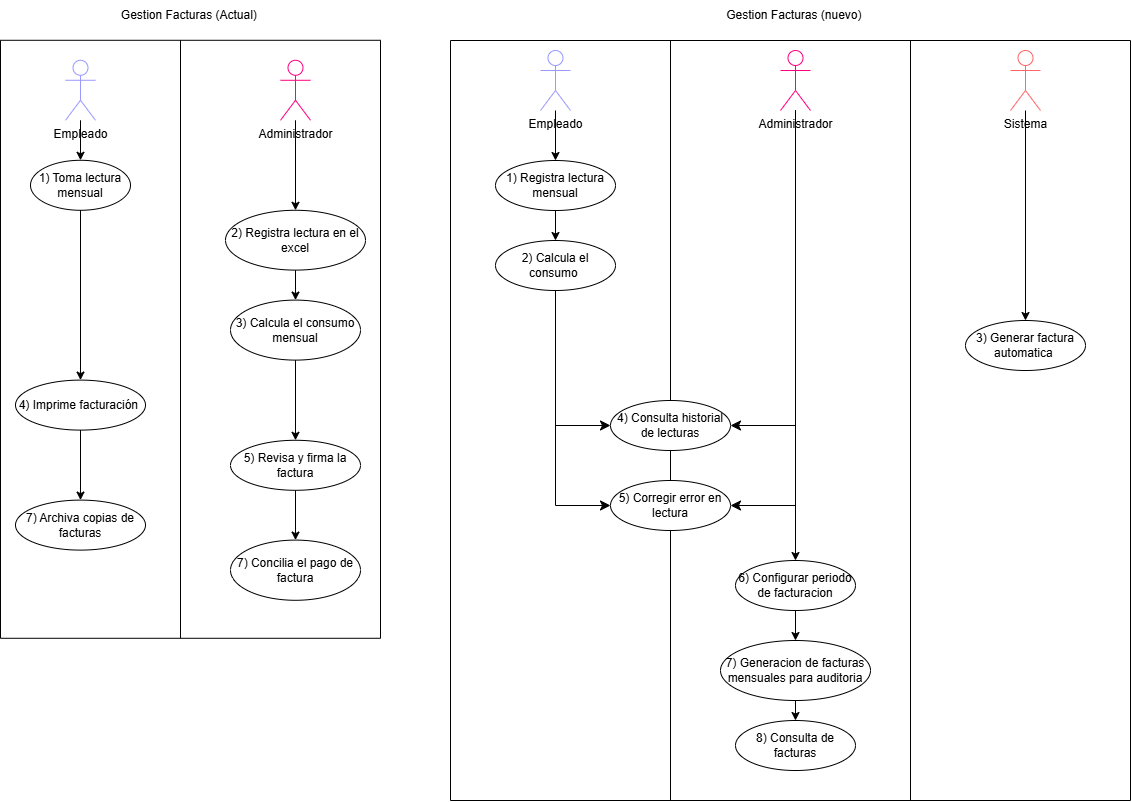

The diagram above was exported from draw.io. Its source (the exported page's mxGraphModel, read from the mxfile embedded in the PNG):
<mxGraphModel dx="1645" dy="1084" grid="1" gridSize="10" guides="1" tooltips="1" connect="1" arrows="1" fold="1" page="1" pageScale="1" pageWidth="850" pageHeight="1100" math="0" shadow="0">
  <root>
    <mxCell id="0" />
    <mxCell id="1" parent="0" />
    <mxCell id="21" style="edgeStyle=none;html=1;entryX=0.5;entryY=0;entryDx=0;entryDy=0;" parent="1" source="10" target="19" edge="1">
      <mxGeometry relative="1" as="geometry" />
    </mxCell>
    <mxCell id="24" value="" style="edgeStyle=elbowEdgeStyle;elbow=horizontal;endArrow=classic;html=1;curved=0;rounded=0;endSize=8;startSize=8;entryX=1;entryY=0.5;entryDx=0;entryDy=0;" parent="1" source="10" target="16" edge="1">
      <mxGeometry width="50" height="50" relative="1" as="geometry">
        <mxPoint x="815" y="190" as="sourcePoint" />
        <mxPoint x="815" y="210.71067811865476" as="targetPoint" />
        <Array as="points">
          <mxPoint x="815" y="390" />
        </Array>
      </mxGeometry>
    </mxCell>
    <mxCell id="2" value="" style="endArrow=none;html=1;" parent="1" edge="1">
      <mxGeometry width="50" height="50" relative="1" as="geometry">
        <mxPoint x="470" y="70" as="sourcePoint" />
        <mxPoint x="1150" y="70" as="targetPoint" />
      </mxGeometry>
    </mxCell>
    <mxCell id="3" value="" style="endArrow=none;html=1;" parent="1" edge="1">
      <mxGeometry width="50" height="50" relative="1" as="geometry">
        <mxPoint x="470" y="830" as="sourcePoint" />
        <mxPoint x="470" y="70" as="targetPoint" />
      </mxGeometry>
    </mxCell>
    <mxCell id="4" value="" style="endArrow=none;html=1;" parent="1" edge="1">
      <mxGeometry width="50" height="50" relative="1" as="geometry">
        <mxPoint x="470" y="830" as="sourcePoint" />
        <mxPoint x="1150" y="830" as="targetPoint" />
      </mxGeometry>
    </mxCell>
    <mxCell id="5" value="" style="endArrow=none;html=1;" parent="1" edge="1">
      <mxGeometry width="50" height="50" relative="1" as="geometry">
        <mxPoint x="1150" y="830" as="sourcePoint" />
        <mxPoint x="1150" y="70" as="targetPoint" />
      </mxGeometry>
    </mxCell>
    <mxCell id="6" value="" style="endArrow=none;html=1;" parent="1" source="17" edge="1">
      <mxGeometry width="50" height="50" relative="1" as="geometry">
        <mxPoint x="690" y="1030" as="sourcePoint" />
        <mxPoint x="690" y="70" as="targetPoint" />
      </mxGeometry>
    </mxCell>
    <mxCell id="7" value="" style="endArrow=none;html=1;" parent="1" edge="1">
      <mxGeometry width="50" height="50" relative="1" as="geometry">
        <mxPoint x="930" y="830" as="sourcePoint" />
        <mxPoint x="930" y="70" as="targetPoint" />
      </mxGeometry>
    </mxCell>
    <mxCell id="8" value="Gestion Facturas (nuevo)&amp;nbsp;" style="text;html=1;align=center;verticalAlign=middle;resizable=0;points=[];autosize=1;strokeColor=none;fillColor=none;" parent="1" vertex="1">
      <mxGeometry x="735" y="30" width="160" height="30" as="geometry" />
    </mxCell>
    <mxCell id="26" style="edgeStyle=none;html=1;entryX=0.5;entryY=0;entryDx=0;entryDy=0;" parent="1" source="9" target="13" edge="1">
      <mxGeometry relative="1" as="geometry" />
    </mxCell>
    <mxCell id="9" value="Empleado" style="shape=umlActor;verticalLabelPosition=bottom;verticalAlign=top;html=1;outlineConnect=0;fillColor=#FFFFFF;strokeColor=#9999FF;" parent="1" vertex="1">
      <mxGeometry x="560" y="80" width="30" height="60" as="geometry" />
    </mxCell>
    <mxCell id="30" style="edgeStyle=none;html=1;entryX=0.5;entryY=0;entryDx=0;entryDy=0;" parent="1" source="11" target="15" edge="1">
      <mxGeometry relative="1" as="geometry" />
    </mxCell>
    <mxCell id="11" value="Sistema" style="shape=umlActor;verticalLabelPosition=bottom;verticalAlign=top;html=1;outlineConnect=0;strokeColor=#FF6666;" parent="1" vertex="1">
      <mxGeometry x="1030" y="80" width="30" height="60" as="geometry" />
    </mxCell>
    <mxCell id="27" style="edgeStyle=none;html=1;entryX=0.5;entryY=0;entryDx=0;entryDy=0;" parent="1" source="13" target="14" edge="1">
      <mxGeometry relative="1" as="geometry" />
    </mxCell>
    <mxCell id="13" value="1) Registra lectura mensual" style="ellipse;whiteSpace=wrap;html=1;" parent="1" vertex="1">
      <mxGeometry x="515" y="190" width="120" height="50" as="geometry" />
    </mxCell>
    <mxCell id="14" value="2) Calcula el consumo&amp;nbsp;" style="ellipse;whiteSpace=wrap;html=1;" parent="1" vertex="1">
      <mxGeometry x="515" y="270" width="120" height="50" as="geometry" />
    </mxCell>
    <mxCell id="15" value="3) Generar factura automatica&amp;nbsp;" style="ellipse;whiteSpace=wrap;html=1;" parent="1" vertex="1">
      <mxGeometry x="985" y="350" width="120" height="50" as="geometry" />
    </mxCell>
    <mxCell id="16" value="4) Consulta historial de lecturas" style="ellipse;whiteSpace=wrap;html=1;" parent="1" vertex="1">
      <mxGeometry x="630" y="430" width="120" height="50" as="geometry" />
    </mxCell>
    <mxCell id="18" value="" style="endArrow=none;html=1;" parent="1" target="17" edge="1">
      <mxGeometry width="50" height="50" relative="1" as="geometry">
        <mxPoint x="690" y="830" as="sourcePoint" />
        <mxPoint x="690" y="70" as="targetPoint" />
      </mxGeometry>
    </mxCell>
    <mxCell id="17" value="5) Corregir error en lectura" style="ellipse;whiteSpace=wrap;html=1;" parent="1" vertex="1">
      <mxGeometry x="630" y="510" width="120" height="50" as="geometry" />
    </mxCell>
    <mxCell id="22" style="edgeStyle=none;html=1;entryX=0.5;entryY=0;entryDx=0;entryDy=0;" parent="1" source="19" target="20" edge="1">
      <mxGeometry relative="1" as="geometry" />
    </mxCell>
    <mxCell id="19" value="6) Configurar periodo de facturacion" style="ellipse;whiteSpace=wrap;html=1;" parent="1" vertex="1">
      <mxGeometry x="755" y="590" width="120" height="50" as="geometry" />
    </mxCell>
    <mxCell id="55" style="edgeStyle=none;html=1;entryX=0.5;entryY=0;entryDx=0;entryDy=0;" edge="1" parent="1" source="20" target="54">
      <mxGeometry relative="1" as="geometry" />
    </mxCell>
    <mxCell id="20" value="7) Generacion de facturas mensuales para auditoria" style="ellipse;whiteSpace=wrap;html=1;" parent="1" vertex="1">
      <mxGeometry x="740" y="670" width="150" height="60" as="geometry" />
    </mxCell>
    <mxCell id="10" value="Administrador" style="shape=umlActor;verticalLabelPosition=bottom;verticalAlign=top;html=1;outlineConnect=0;strokeColor=#FF0080;" parent="1" vertex="1">
      <mxGeometry x="800" y="80" width="30" height="60" as="geometry" />
    </mxCell>
    <mxCell id="25" value="" style="edgeStyle=elbowEdgeStyle;elbow=horizontal;endArrow=classic;html=1;curved=0;rounded=0;endSize=8;startSize=8;entryX=1;entryY=0.5;entryDx=0;entryDy=0;" parent="1" source="10" target="17" edge="1">
      <mxGeometry width="50" height="50" relative="1" as="geometry">
        <mxPoint x="815" y="190" as="sourcePoint" />
        <mxPoint x="815" y="210.71067811865476" as="targetPoint" />
        <Array as="points">
          <mxPoint x="815" y="430" />
        </Array>
      </mxGeometry>
    </mxCell>
    <mxCell id="28" value="" style="edgeStyle=elbowEdgeStyle;elbow=horizontal;endArrow=classic;html=1;curved=0;rounded=0;endSize=8;startSize=8;entryX=0;entryY=0.5;entryDx=0;entryDy=0;" parent="1" source="14" target="16" edge="1">
      <mxGeometry width="50" height="50" relative="1" as="geometry">
        <mxPoint x="575" y="370" as="sourcePoint" />
        <mxPoint x="575" y="390.71067811865476" as="targetPoint" />
        <Array as="points">
          <mxPoint x="575" y="400" />
        </Array>
      </mxGeometry>
    </mxCell>
    <mxCell id="29" value="" style="edgeStyle=elbowEdgeStyle;elbow=horizontal;endArrow=classic;html=1;curved=0;rounded=0;endSize=8;startSize=8;entryX=0;entryY=0.5;entryDx=0;entryDy=0;" parent="1" source="14" target="17" edge="1">
      <mxGeometry width="50" height="50" relative="1" as="geometry">
        <mxPoint x="575" y="370" as="sourcePoint" />
        <mxPoint x="575" y="390.71067811865476" as="targetPoint" />
        <Array as="points">
          <mxPoint x="575" y="440" />
        </Array>
      </mxGeometry>
    </mxCell>
    <mxCell id="32" value="" style="endArrow=none;html=1;" parent="1" edge="1">
      <mxGeometry width="50" height="50" relative="1" as="geometry">
        <mxPoint x="20" y="69.78" as="sourcePoint" />
        <mxPoint x="400" y="69.78" as="targetPoint" />
      </mxGeometry>
    </mxCell>
    <mxCell id="33" value="" style="endArrow=none;html=1;" parent="1" edge="1">
      <mxGeometry width="50" height="50" relative="1" as="geometry">
        <mxPoint x="20" y="667.78" as="sourcePoint" />
        <mxPoint x="20" y="69.78" as="targetPoint" />
      </mxGeometry>
    </mxCell>
    <mxCell id="34" value="" style="endArrow=none;html=1;" parent="1" edge="1">
      <mxGeometry width="50" height="50" relative="1" as="geometry">
        <mxPoint x="20" y="667.78" as="sourcePoint" />
        <mxPoint x="400" y="667.78" as="targetPoint" />
      </mxGeometry>
    </mxCell>
    <mxCell id="35" value="" style="endArrow=none;html=1;" parent="1" edge="1">
      <mxGeometry width="50" height="50" relative="1" as="geometry">
        <mxPoint x="400" y="667.78" as="sourcePoint" />
        <mxPoint x="400" y="69.78" as="targetPoint" />
      </mxGeometry>
    </mxCell>
    <mxCell id="36" value="" style="endArrow=none;html=1;" parent="1" edge="1">
      <mxGeometry width="50" height="50" relative="1" as="geometry">
        <mxPoint x="200" y="667.78" as="sourcePoint" />
        <mxPoint x="200" y="69.78" as="targetPoint" />
      </mxGeometry>
    </mxCell>
    <mxCell id="37" style="edgeStyle=none;html=1;entryX=0.5;entryY=0;entryDx=0;entryDy=0;" parent="1" source="38" target="42" edge="1">
      <mxGeometry relative="1" as="geometry" />
    </mxCell>
    <mxCell id="38" value="Administrador" style="shape=umlActor;verticalLabelPosition=bottom;verticalAlign=top;html=1;outlineConnect=0;strokeColor=#FF0080;" parent="1" vertex="1">
      <mxGeometry x="300" y="89.78" width="30" height="60" as="geometry" />
    </mxCell>
    <mxCell id="39" style="edgeStyle=none;html=1;entryX=0.5;entryY=0;entryDx=0;entryDy=0;" parent="1" source="40" target="44" edge="1">
      <mxGeometry relative="1" as="geometry" />
    </mxCell>
    <mxCell id="40" value="Empleado" style="shape=umlActor;verticalLabelPosition=bottom;verticalAlign=top;html=1;outlineConnect=0;fillColor=#FFFFFF;strokeColor=#9999FF;" parent="1" vertex="1">
      <mxGeometry x="85" y="89.78" width="30" height="60" as="geometry" />
    </mxCell>
    <mxCell id="41" style="edgeStyle=none;html=1;entryX=0.5;entryY=0;entryDx=0;entryDy=0;" parent="1" source="42" target="46" edge="1">
      <mxGeometry relative="1" as="geometry" />
    </mxCell>
    <mxCell id="42" value="2) Registra lectura en el excel" style="ellipse;whiteSpace=wrap;html=1;" parent="1" vertex="1">
      <mxGeometry x="245" y="239.78" width="140" height="59.82" as="geometry" />
    </mxCell>
    <mxCell id="43" style="edgeStyle=none;html=1;entryX=0.5;entryY=0;entryDx=0;entryDy=0;" parent="1" source="44" target="52" edge="1">
      <mxGeometry relative="1" as="geometry" />
    </mxCell>
    <mxCell id="44" value="1) Toma lectura mensual" style="ellipse;whiteSpace=wrap;html=1;" parent="1" vertex="1">
      <mxGeometry x="50" y="189.78" width="100" height="50" as="geometry" />
    </mxCell>
    <mxCell id="45" style="edgeStyle=none;html=1;entryX=0.5;entryY=0;entryDx=0;entryDy=0;" parent="1" source="46" target="48" edge="1">
      <mxGeometry relative="1" as="geometry" />
    </mxCell>
    <mxCell id="46" value="3) Calcula el consumo mensual" style="ellipse;whiteSpace=wrap;html=1;" parent="1" vertex="1">
      <mxGeometry x="250" y="329.6" width="130" height="60" as="geometry" />
    </mxCell>
    <mxCell id="47" style="edgeStyle=none;html=1;entryX=0.5;entryY=0;entryDx=0;entryDy=0;" parent="1" source="48" target="50" edge="1">
      <mxGeometry relative="1" as="geometry" />
    </mxCell>
    <mxCell id="48" value="5) Revisa y firma la factura" style="ellipse;whiteSpace=wrap;html=1;" parent="1" vertex="1">
      <mxGeometry x="250" y="469.78000000000003" width="130" height="50" as="geometry" />
    </mxCell>
    <mxCell id="49" value="7) Archiva copias de facturas" style="ellipse;whiteSpace=wrap;html=1;" parent="1" vertex="1">
      <mxGeometry x="35" y="529.6" width="130" height="50" as="geometry" />
    </mxCell>
    <mxCell id="50" value="7) Concilia el pago de factura" style="ellipse;whiteSpace=wrap;html=1;" parent="1" vertex="1">
      <mxGeometry x="250" y="569.6" width="130" height="60.18" as="geometry" />
    </mxCell>
    <mxCell id="51" style="edgeStyle=none;html=1;entryX=0.5;entryY=0;entryDx=0;entryDy=0;" parent="1" source="52" target="49" edge="1">
      <mxGeometry relative="1" as="geometry" />
    </mxCell>
    <mxCell id="52" value="4) Imprime facturación&amp;nbsp;" style="ellipse;whiteSpace=wrap;html=1;" parent="1" vertex="1">
      <mxGeometry x="35" y="409.6" width="130" height="50" as="geometry" />
    </mxCell>
    <mxCell id="53" value="Gestion Facturas (Actual)&amp;nbsp;" style="text;html=1;align=center;verticalAlign=middle;resizable=0;points=[];autosize=1;strokeColor=none;fillColor=none;" parent="1" vertex="1">
      <mxGeometry x="130" y="29.6" width="160" height="30" as="geometry" />
    </mxCell>
    <mxCell id="54" value="8) Consulta de facturas" style="ellipse;whiteSpace=wrap;html=1;" vertex="1" parent="1">
      <mxGeometry x="755" y="750" width="120" height="50" as="geometry" />
    </mxCell>
  </root>
</mxGraphModel>